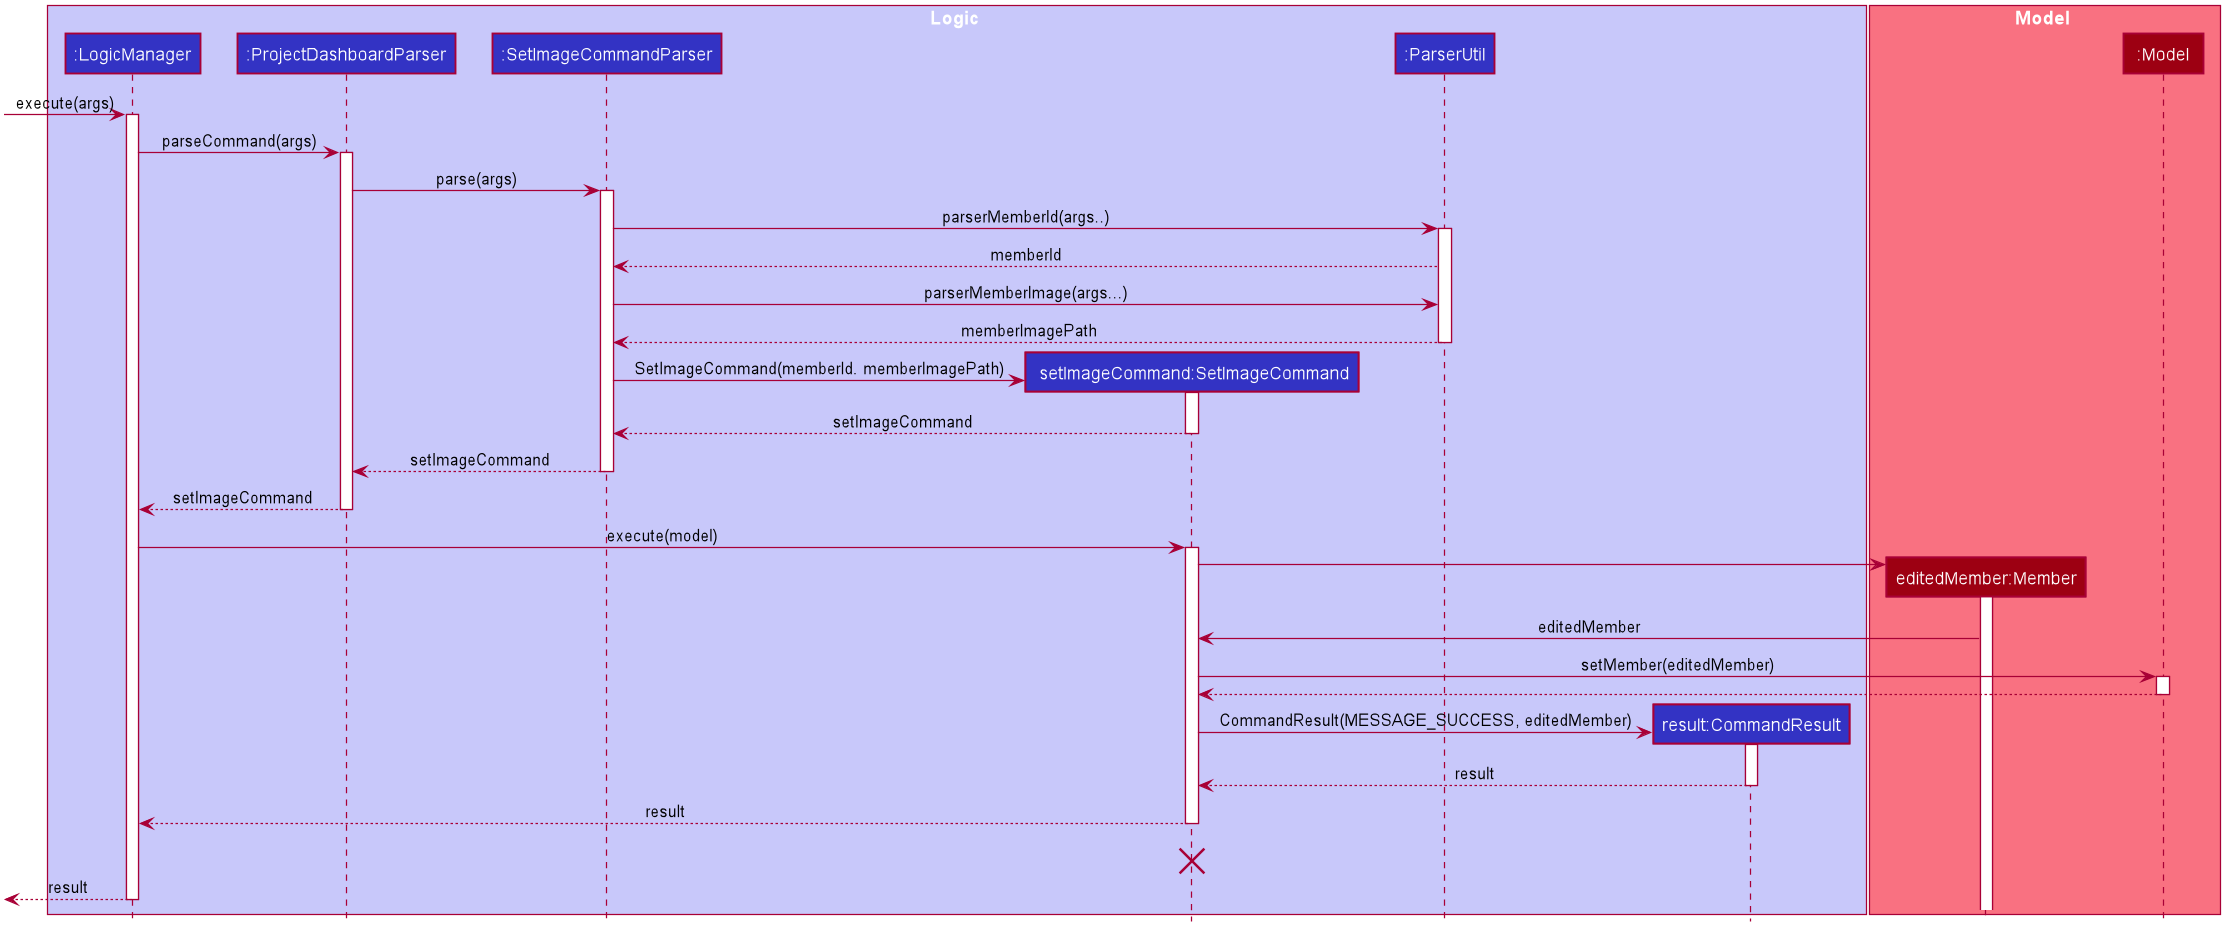

The diagram above was rendered by PlantUML. Its source (embedded in the PNG):
@startuml









skinparam BackgroundColor #FFFFFFF

skinparam Shadowing false

skinparam Class {
    FontColor #FFFFFF
    BorderThickness 1
    BorderColor #FFFFFF
    StereotypeFontColor #FFFFFF
    FontName Arial
}

skinparam Actor {
    BorderColor #000000
    Color #000000
    FontName Arial
}

skinparam Sequence {
    MessageAlign center
    BoxFontSize 15
    BoxPadding 0
    BoxFontColor #FFFFFF
    FontName Arial
}

skinparam Participant {
    FontColor #FFFFFFF
    Padding 20
}

skinparam MinClassWidth 50
skinparam ParticipantPadding 10
skinparam Shadowing false
skinparam DefaultTextAlignment center
skinparam packageStyle Rectangle

hide footbox
hide members
hide circle

box Logic #C8C8FA
participant ":LogicManager" as LogicManager #3333C4
participant ":ProjectDashboardParser" as ProjectDashboardParser #3333C4
participant ":SetImageCommandParser" as SetImageCommandParser #3333C4
participant " setImageCommand:SetImageCommand" as SetImageCommand #3333C4
participant ":ParserUtil" as ParserUtil #3333C4
participant "result:CommandResult" as CommandResult #3333C4
end box

box Model #F97181
participant "editedMember:Member" as Member #9D0012
participant ":Model" as Model #9D0012
end box

[-> LogicManager : execute(args)
activate LogicManager

LogicManager -> ProjectDashboardParser : parseCommand(args)
activate ProjectDashboardParser

ProjectDashboardParser -> SetImageCommandParser : parse(args)
activate SetImageCommandParser

SetImageCommandParser -> ParserUtil : parserMemberId(args..)
activate ParserUtil
ParserUtil --> SetImageCommandParser : memberId

SetImageCommandParser -> ParserUtil : parserMemberImage(args...)
ParserUtil --> SetImageCommandParser : memberImagePath
deactivate ParserUtil

create SetImageCommand
SetImageCommandParser -> SetImageCommand : SetImageCommand(memberId. memberImagePath)
activate SetImageCommand

SetImageCommand --> SetImageCommandParser : setImageCommand
deactivate SetImageCommand

SetImageCommandParser --> ProjectDashboardParser : setImageCommand
deactivate SetImageCommandParser

ProjectDashboardParser --> LogicManager : setImageCommand
deactivate ProjectDashboardParser

LogicManager -> SetImageCommand : execute(model)
activate SetImageCommand

create Member
SetImageCommand -> Member
activate Member

Member -> SetImageCommand : editedMember

SetImageCommand -> Model : setMember(editedMember)
activate Model

Model --> SetImageCommand
deactivate Model

create CommandResult
SetImageCommand -> CommandResult : CommandResult(MESSAGE_SUCCESS, editedMember)
activate CommandResult

CommandResult --> SetImageCommand : result
deactivate CommandResult

SetImageCommand --> LogicManager : result
deactivate SetImageCommand

SetImageCommand -[hidden]-> LogicManager : result
destroy SetImageCommand

[<--LogicManager : result
deactivate LogicManager
@enduml